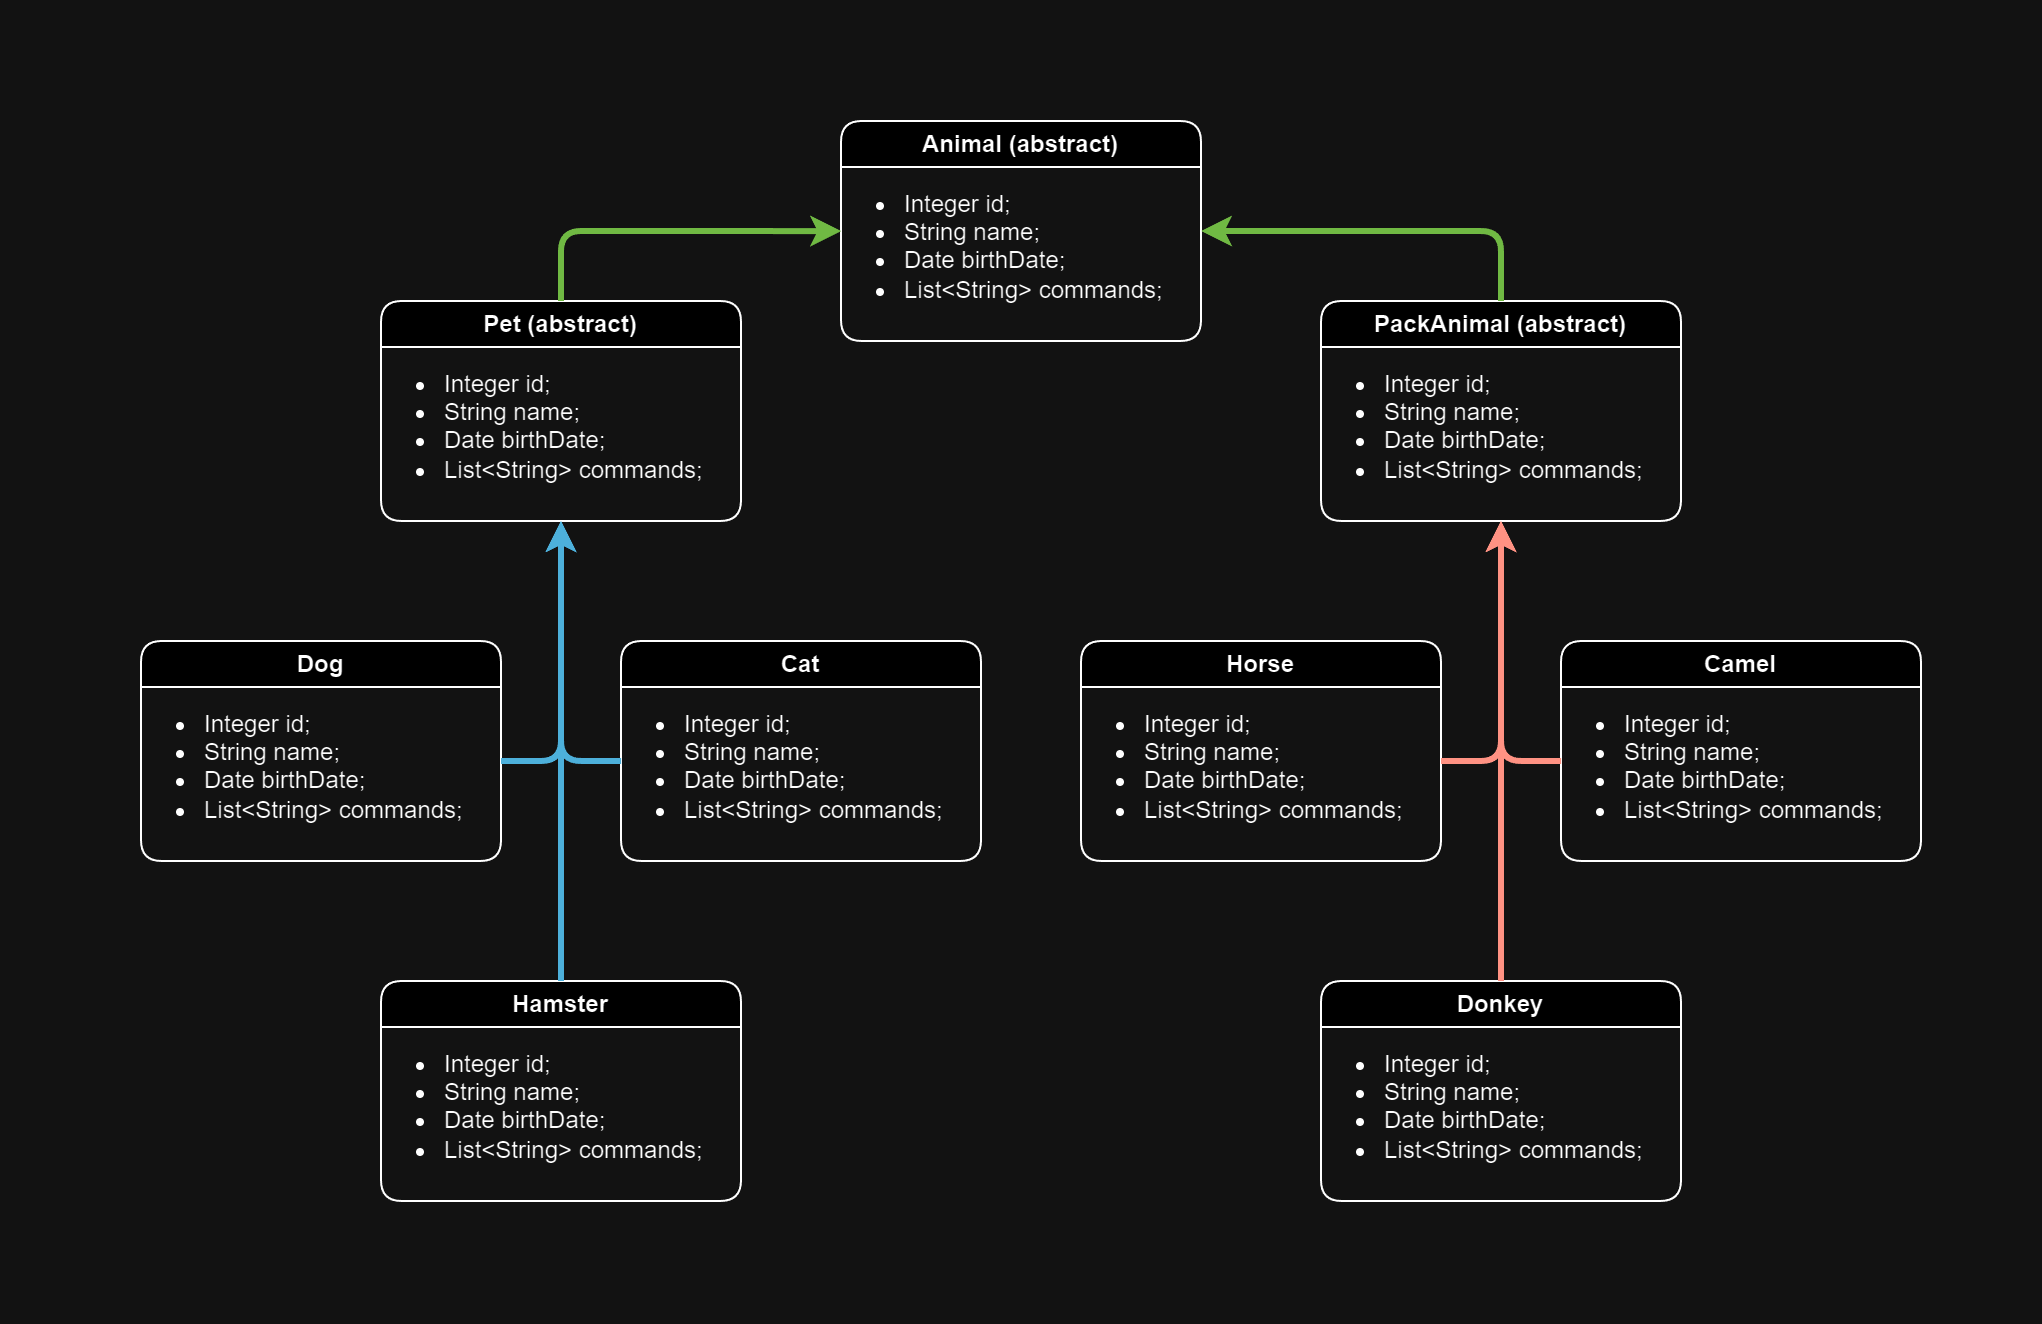

The diagram above was exported from draw.io. Its source (the exported page's mxGraphModel, read from the mxfile embedded in the PNG):
<mxGraphModel dx="1155" dy="659" grid="0" gridSize="10" guides="1" tooltips="1" connect="1" arrows="1" fold="1" page="1" pageScale="1" pageWidth="3300" pageHeight="2339" math="0" shadow="0">
  <root>
    <mxCell id="0" />
    <mxCell id="1" parent="0" />
    <mxCell id="VyrMAMZNmeynio05uKD5-4" value="Animal&amp;nbsp;(abstract)" style="swimlane;whiteSpace=wrap;html=1;rounded=1;" vertex="1" parent="1">
      <mxGeometry x="600" y="220" width="180" height="110" as="geometry" />
    </mxCell>
    <mxCell id="VyrMAMZNmeynio05uKD5-5" value="&lt;ul&gt;&lt;li&gt;Integer id;&lt;/li&gt;&lt;li&gt;String name;&lt;/li&gt;&lt;li&gt;Date birthDate;&lt;/li&gt;&lt;li&gt;List&amp;lt;String&amp;gt; commands;&lt;/li&gt;&lt;/ul&gt;" style="text;strokeColor=none;fillColor=none;html=1;whiteSpace=wrap;verticalAlign=middle;overflow=hidden;rounded=1;" vertex="1" parent="VyrMAMZNmeynio05uKD5-4">
      <mxGeometry x="-10" y="20" width="180" height="80" as="geometry" />
    </mxCell>
    <mxCell id="VyrMAMZNmeynio05uKD5-7" value="Pet (abstract)" style="swimlane;whiteSpace=wrap;html=1;rounded=1;" vertex="1" parent="1">
      <mxGeometry x="370" y="310" width="180" height="110" as="geometry" />
    </mxCell>
    <mxCell id="VyrMAMZNmeynio05uKD5-8" value="&lt;ul&gt;&lt;li&gt;Integer id;&lt;/li&gt;&lt;li&gt;String name;&lt;/li&gt;&lt;li&gt;Date birthDate;&lt;/li&gt;&lt;li&gt;List&amp;lt;String&amp;gt; commands;&lt;/li&gt;&lt;/ul&gt;" style="text;strokeColor=none;fillColor=none;html=1;whiteSpace=wrap;verticalAlign=middle;overflow=hidden;rounded=1;" vertex="1" parent="VyrMAMZNmeynio05uKD5-7">
      <mxGeometry x="-10" y="20" width="180" height="80" as="geometry" />
    </mxCell>
    <mxCell id="VyrMAMZNmeynio05uKD5-9" value="PackAnimal&amp;nbsp;(abstract)" style="swimlane;whiteSpace=wrap;html=1;rounded=1;" vertex="1" parent="1">
      <mxGeometry x="840" y="310" width="180" height="110" as="geometry" />
    </mxCell>
    <mxCell id="VyrMAMZNmeynio05uKD5-10" value="&lt;ul&gt;&lt;li&gt;Integer id;&lt;/li&gt;&lt;li&gt;String name;&lt;/li&gt;&lt;li&gt;Date birthDate;&lt;/li&gt;&lt;li&gt;List&amp;lt;String&amp;gt; commands;&lt;/li&gt;&lt;/ul&gt;" style="text;strokeColor=none;fillColor=none;html=1;whiteSpace=wrap;verticalAlign=middle;overflow=hidden;rounded=1;" vertex="1" parent="VyrMAMZNmeynio05uKD5-9">
      <mxGeometry x="-10" y="20" width="180" height="80" as="geometry" />
    </mxCell>
    <mxCell id="VyrMAMZNmeynio05uKD5-11" value="Hamster" style="swimlane;whiteSpace=wrap;html=1;rounded=1;" vertex="1" parent="1">
      <mxGeometry x="370" y="650" width="180" height="110" as="geometry" />
    </mxCell>
    <mxCell id="VyrMAMZNmeynio05uKD5-12" value="&lt;ul&gt;&lt;li&gt;Integer id;&lt;/li&gt;&lt;li&gt;String name;&lt;/li&gt;&lt;li&gt;Date birthDate;&lt;/li&gt;&lt;li&gt;List&amp;lt;String&amp;gt; commands;&lt;/li&gt;&lt;/ul&gt;" style="text;strokeColor=none;fillColor=none;html=1;whiteSpace=wrap;verticalAlign=middle;overflow=hidden;rounded=1;" vertex="1" parent="VyrMAMZNmeynio05uKD5-11">
      <mxGeometry x="-10" y="20" width="180" height="80" as="geometry" />
    </mxCell>
    <mxCell id="VyrMAMZNmeynio05uKD5-13" value="Dog" style="swimlane;whiteSpace=wrap;html=1;rounded=1;" vertex="1" parent="1">
      <mxGeometry x="250" y="480" width="180" height="110" as="geometry" />
    </mxCell>
    <mxCell id="VyrMAMZNmeynio05uKD5-14" value="&lt;ul&gt;&lt;li&gt;Integer id;&lt;/li&gt;&lt;li&gt;String name;&lt;/li&gt;&lt;li&gt;Date birthDate;&lt;/li&gt;&lt;li&gt;List&amp;lt;String&amp;gt; commands;&lt;/li&gt;&lt;/ul&gt;" style="text;strokeColor=none;fillColor=none;html=1;whiteSpace=wrap;verticalAlign=middle;overflow=hidden;rounded=1;" vertex="1" parent="VyrMAMZNmeynio05uKD5-13">
      <mxGeometry x="-10" y="20" width="180" height="80" as="geometry" />
    </mxCell>
    <mxCell id="VyrMAMZNmeynio05uKD5-15" value="Cat" style="swimlane;whiteSpace=wrap;html=1;rounded=1;" vertex="1" parent="1">
      <mxGeometry x="490" y="480" width="180" height="110" as="geometry" />
    </mxCell>
    <mxCell id="VyrMAMZNmeynio05uKD5-16" value="&lt;ul&gt;&lt;li&gt;Integer id;&lt;/li&gt;&lt;li&gt;String name;&lt;/li&gt;&lt;li&gt;Date birthDate;&lt;/li&gt;&lt;li&gt;List&amp;lt;String&amp;gt; commands;&lt;/li&gt;&lt;/ul&gt;" style="text;strokeColor=none;fillColor=none;html=1;whiteSpace=wrap;verticalAlign=middle;overflow=hidden;rounded=1;" vertex="1" parent="VyrMAMZNmeynio05uKD5-15">
      <mxGeometry x="-10" y="20" width="180" height="80" as="geometry" />
    </mxCell>
    <mxCell id="VyrMAMZNmeynio05uKD5-17" value="Horse" style="swimlane;whiteSpace=wrap;html=1;rounded=1;" vertex="1" parent="1">
      <mxGeometry x="720" y="480" width="180" height="110" as="geometry" />
    </mxCell>
    <mxCell id="VyrMAMZNmeynio05uKD5-18" value="&lt;ul&gt;&lt;li&gt;Integer id;&lt;/li&gt;&lt;li&gt;String name;&lt;/li&gt;&lt;li&gt;Date birthDate;&lt;/li&gt;&lt;li&gt;List&amp;lt;String&amp;gt; commands;&lt;/li&gt;&lt;/ul&gt;" style="text;strokeColor=none;fillColor=none;html=1;whiteSpace=wrap;verticalAlign=middle;overflow=hidden;rounded=1;" vertex="1" parent="VyrMAMZNmeynio05uKD5-17">
      <mxGeometry x="-10" y="20" width="180" height="80" as="geometry" />
    </mxCell>
    <mxCell id="VyrMAMZNmeynio05uKD5-19" value="Camel" style="swimlane;whiteSpace=wrap;html=1;rounded=1;" vertex="1" parent="1">
      <mxGeometry x="960" y="480" width="180" height="110" as="geometry" />
    </mxCell>
    <mxCell id="VyrMAMZNmeynio05uKD5-20" value="&lt;ul&gt;&lt;li&gt;Integer id;&lt;/li&gt;&lt;li&gt;String name;&lt;/li&gt;&lt;li&gt;Date birthDate;&lt;/li&gt;&lt;li&gt;List&amp;lt;String&amp;gt; commands;&lt;/li&gt;&lt;/ul&gt;" style="text;strokeColor=none;fillColor=none;html=1;whiteSpace=wrap;verticalAlign=middle;overflow=hidden;rounded=1;" vertex="1" parent="VyrMAMZNmeynio05uKD5-19">
      <mxGeometry x="-10" y="20" width="180" height="80" as="geometry" />
    </mxCell>
    <mxCell id="VyrMAMZNmeynio05uKD5-21" value="Donkey" style="swimlane;whiteSpace=wrap;html=1;rounded=1;" vertex="1" parent="1">
      <mxGeometry x="840" y="650" width="180" height="110" as="geometry" />
    </mxCell>
    <mxCell id="VyrMAMZNmeynio05uKD5-22" value="&lt;ul&gt;&lt;li&gt;Integer id;&lt;/li&gt;&lt;li&gt;String name;&lt;/li&gt;&lt;li&gt;Date birthDate;&lt;/li&gt;&lt;li&gt;List&amp;lt;String&amp;gt; commands;&lt;/li&gt;&lt;/ul&gt;" style="text;strokeColor=none;fillColor=none;html=1;whiteSpace=wrap;verticalAlign=middle;overflow=hidden;rounded=1;" vertex="1" parent="VyrMAMZNmeynio05uKD5-21">
      <mxGeometry x="-10" y="20" width="180" height="80" as="geometry" />
    </mxCell>
    <mxCell id="VyrMAMZNmeynio05uKD5-23" value="" style="endArrow=classic;html=1;rounded=1;exitX=0.5;exitY=0;exitDx=0;exitDy=0;entryX=0.056;entryY=0.438;entryDx=0;entryDy=0;entryPerimeter=0;strokeWidth=3;fillColor=#60a917;strokeColor=#2D7600;" edge="1" parent="1" source="VyrMAMZNmeynio05uKD5-7" target="VyrMAMZNmeynio05uKD5-5">
      <mxGeometry width="50" height="50" relative="1" as="geometry">
        <mxPoint x="610" y="540" as="sourcePoint" />
        <mxPoint x="630" y="440" as="targetPoint" />
        <Array as="points">
          <mxPoint x="460" y="275" />
        </Array>
      </mxGeometry>
    </mxCell>
    <mxCell id="VyrMAMZNmeynio05uKD5-24" value="" style="endArrow=classic;html=1;rounded=1;entryX=1;entryY=0.5;entryDx=0;entryDy=0;exitX=0.5;exitY=0;exitDx=0;exitDy=0;strokeWidth=3;fillColor=#60a917;strokeColor=#2D7600;" edge="1" parent="1" source="VyrMAMZNmeynio05uKD5-9" target="VyrMAMZNmeynio05uKD5-4">
      <mxGeometry width="50" height="50" relative="1" as="geometry">
        <mxPoint x="910" y="440" as="sourcePoint" />
        <mxPoint x="660" y="490" as="targetPoint" />
        <Array as="points">
          <mxPoint x="930" y="275" />
        </Array>
      </mxGeometry>
    </mxCell>
    <mxCell id="VyrMAMZNmeynio05uKD5-25" value="" style="endArrow=classic;html=1;rounded=1;exitX=0.5;exitY=0;exitDx=0;exitDy=0;entryX=0.5;entryY=1;entryDx=0;entryDy=0;strokeWidth=3;fillColor=#b1ddf0;strokeColor=#10739e;" edge="1" parent="1" source="VyrMAMZNmeynio05uKD5-11" target="VyrMAMZNmeynio05uKD5-7">
      <mxGeometry width="50" height="50" relative="1" as="geometry">
        <mxPoint x="610" y="540" as="sourcePoint" />
        <mxPoint x="660" y="490" as="targetPoint" />
      </mxGeometry>
    </mxCell>
    <mxCell id="VyrMAMZNmeynio05uKD5-26" value="" style="endArrow=classic;html=1;rounded=1;entryX=0.5;entryY=1;entryDx=0;entryDy=0;strokeWidth=3;fillColor=#b1ddf0;strokeColor=#10739e;" edge="1" parent="1" target="VyrMAMZNmeynio05uKD5-7">
      <mxGeometry width="50" height="50" relative="1" as="geometry">
        <mxPoint x="430" y="540" as="sourcePoint" />
        <mxPoint x="660" y="490" as="targetPoint" />
        <Array as="points">
          <mxPoint x="460" y="540" />
        </Array>
      </mxGeometry>
    </mxCell>
    <mxCell id="VyrMAMZNmeynio05uKD5-27" value="" style="endArrow=classic;html=1;rounded=1;entryX=0.5;entryY=1;entryDx=0;entryDy=0;exitX=0.056;exitY=0.5;exitDx=0;exitDy=0;exitPerimeter=0;strokeWidth=3;fillColor=#b1ddf0;strokeColor=#10739e;" edge="1" parent="1" source="VyrMAMZNmeynio05uKD5-16" target="VyrMAMZNmeynio05uKD5-7">
      <mxGeometry width="50" height="50" relative="1" as="geometry">
        <mxPoint x="680" y="670" as="sourcePoint" />
        <mxPoint x="660" y="490" as="targetPoint" />
        <Array as="points">
          <mxPoint x="460" y="540" />
        </Array>
      </mxGeometry>
    </mxCell>
    <mxCell id="VyrMAMZNmeynio05uKD5-28" value="" style="endArrow=classic;html=1;rounded=1;exitX=0.5;exitY=0;exitDx=0;exitDy=0;entryX=0.5;entryY=1;entryDx=0;entryDy=0;strokeWidth=3;fillColor=#fad9d5;strokeColor=#ae4132;" edge="1" parent="1" source="VyrMAMZNmeynio05uKD5-21" target="VyrMAMZNmeynio05uKD5-9">
      <mxGeometry width="50" height="50" relative="1" as="geometry">
        <mxPoint x="940" y="610" as="sourcePoint" />
        <mxPoint x="990" y="560" as="targetPoint" />
      </mxGeometry>
    </mxCell>
    <mxCell id="VyrMAMZNmeynio05uKD5-29" value="" style="endArrow=classic;html=1;rounded=1;strokeWidth=3;fillColor=#fad9d5;strokeColor=#ae4132;" edge="1" parent="1">
      <mxGeometry width="50" height="50" relative="1" as="geometry">
        <mxPoint x="900" y="540" as="sourcePoint" />
        <mxPoint x="930" y="420" as="targetPoint" />
        <Array as="points">
          <mxPoint x="930" y="540" />
        </Array>
      </mxGeometry>
    </mxCell>
    <mxCell id="VyrMAMZNmeynio05uKD5-30" value="" style="endArrow=classic;html=1;rounded=1;entryX=0.5;entryY=1;entryDx=0;entryDy=0;exitX=0.056;exitY=0.5;exitDx=0;exitDy=0;exitPerimeter=0;strokeWidth=3;fillColor=#fad9d5;strokeColor=#ae4132;" edge="1" parent="1" source="VyrMAMZNmeynio05uKD5-20" target="VyrMAMZNmeynio05uKD5-9">
      <mxGeometry width="50" height="50" relative="1" as="geometry">
        <mxPoint x="940" y="610" as="sourcePoint" />
        <mxPoint x="990" y="560" as="targetPoint" />
        <Array as="points">
          <mxPoint x="930" y="540" />
        </Array>
      </mxGeometry>
    </mxCell>
  </root>
</mxGraphModel>